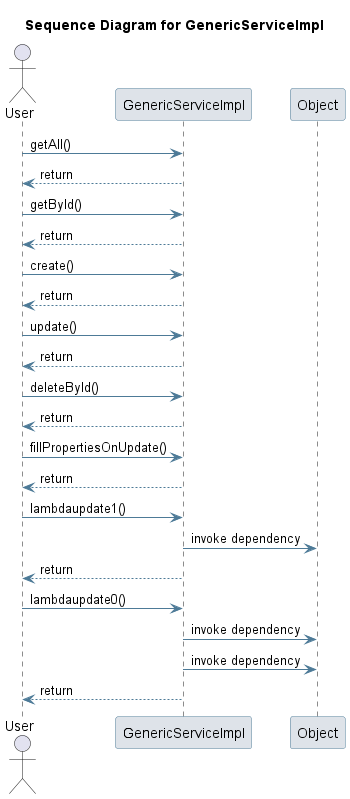

The diagram above was rendered by PlantUML. Its source (embedded in the PNG):
@startuml
skinparam sequence {
 ArrowColor #4D7A97 
 ParticipantBorderColor #4D7A97 
 ParticipantBackgroundColor #DEE3E9 
}
title Sequence Diagram for GenericServiceImpl

actor User
User -> GenericServiceImpl: getAll()
GenericServiceImpl --> User : return
User -> GenericServiceImpl: getById()
GenericServiceImpl --> User : return
User -> GenericServiceImpl: create()
GenericServiceImpl --> User : return
User -> GenericServiceImpl: update()
GenericServiceImpl --> User : return
User -> GenericServiceImpl: deleteById()
GenericServiceImpl --> User : return
User -> GenericServiceImpl: fillPropertiesOnUpdate()
GenericServiceImpl --> User : return
User -> GenericServiceImpl: lambdaupdate1()
participant Object
GenericServiceImpl -> Object: invoke dependency
GenericServiceImpl --> User : return
User -> GenericServiceImpl: lambdaupdate0()
GenericServiceImpl -> Object: invoke dependency
GenericServiceImpl -> Object: invoke dependency
GenericServiceImpl --> User : return
@enduml